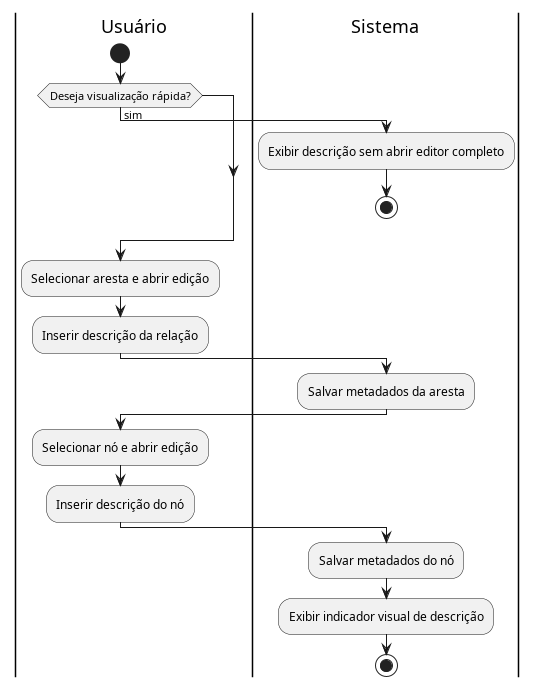

The diagram above was rendered by PlantUML. Its source (embedded in the PNG):
@startuml diagrama_UC20

|Usuário|
start
if (Deseja visualização rápida?) then (sim)
  |Sistema|
  :Exibir descrição sem abrir editor completo;
  stop
endif

|Usuário|
:Selecionar aresta e abrir edição;
:Inserir descrição da relação;

|Sistema|
:Salvar metadados da aresta;

|Usuário|
:Selecionar nó e abrir edição;
:Inserir descrição do nó;

|Sistema|
:Salvar metadados do nó;
:Exibir indicador visual de descrição;

stop
@enduml